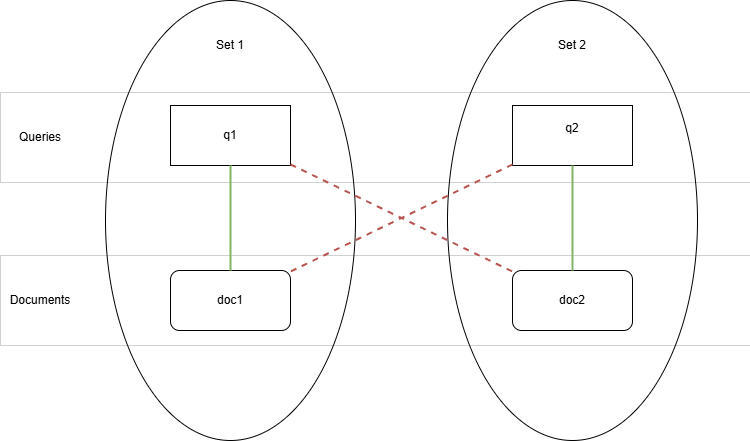

The diagram above was exported from draw.io. Its source (the exported page's mxGraphModel, read from the mxfile embedded in the PNG):
<mxGraphModel dx="1105" dy="635" grid="1" gridSize="10" guides="1" tooltips="1" connect="1" arrows="1" fold="1" page="1" pageScale="1" pageWidth="850" pageHeight="1100" math="0" shadow="0">
  <root>
    <mxCell id="0" />
    <mxCell id="1" parent="0" />
    <mxCell id="ZCbWC1i3qjMsVGJXE1Ah-6" value="" style="ellipse;whiteSpace=wrap;html=1;" vertex="1" parent="1">
      <mxGeometry x="500" y="40" width="250" height="440" as="geometry" />
    </mxCell>
    <mxCell id="ZCbWC1i3qjMsVGJXE1Ah-5" value="" style="ellipse;whiteSpace=wrap;html=1;" vertex="1" parent="1">
      <mxGeometry x="158" y="40" width="250" height="440" as="geometry" />
    </mxCell>
    <mxCell id="ZCbWC1i3qjMsVGJXE1Ah-12" value="" style="rounded=0;whiteSpace=wrap;html=1;dashed=1;dashPattern=8 8;fillColor=none;strokeWidth=0;" vertex="1" parent="1">
      <mxGeometry x="53" y="295" width="750" height="90" as="geometry" />
    </mxCell>
    <mxCell id="ZCbWC1i3qjMsVGJXE1Ah-9" value="" style="rounded=0;whiteSpace=wrap;html=1;dashed=1;dashPattern=8 8;fillColor=none;strokeWidth=0;" vertex="1" parent="1">
      <mxGeometry x="53" y="132" width="750" height="90" as="geometry" />
    </mxCell>
    <mxCell id="ZCbWC1i3qjMsVGJXE1Ah-1" value="q1" style="rounded=0;whiteSpace=wrap;html=1;" vertex="1" parent="1">
      <mxGeometry x="223" y="145" width="120" height="60" as="geometry" />
    </mxCell>
    <mxCell id="ZCbWC1i3qjMsVGJXE1Ah-3" value="doc1" style="rounded=1;whiteSpace=wrap;html=1;" vertex="1" parent="1">
      <mxGeometry x="223" y="310" width="120" height="60" as="geometry" />
    </mxCell>
    <mxCell id="ZCbWC1i3qjMsVGJXE1Ah-2" value="q2&lt;div&gt;&lt;br&gt;&lt;/div&gt;" style="rounded=0;whiteSpace=wrap;html=1;" vertex="1" parent="1">
      <mxGeometry x="565" y="145" width="120" height="60" as="geometry" />
    </mxCell>
    <mxCell id="ZCbWC1i3qjMsVGJXE1Ah-4" value="doc2" style="rounded=1;whiteSpace=wrap;html=1;" vertex="1" parent="1">
      <mxGeometry x="565" y="310" width="120" height="60" as="geometry" />
    </mxCell>
    <mxCell id="ZCbWC1i3qjMsVGJXE1Ah-7" value="Set 1" style="text;html=1;align=center;verticalAlign=middle;whiteSpace=wrap;rounded=0;" vertex="1" parent="1">
      <mxGeometry x="253" y="70" width="60" height="30" as="geometry" />
    </mxCell>
    <mxCell id="ZCbWC1i3qjMsVGJXE1Ah-8" value="Set 2" style="text;html=1;align=center;verticalAlign=middle;whiteSpace=wrap;rounded=0;" vertex="1" parent="1">
      <mxGeometry x="595" y="70" width="60" height="30" as="geometry" />
    </mxCell>
    <mxCell id="ZCbWC1i3qjMsVGJXE1Ah-10" value="Queries" style="text;html=1;align=center;verticalAlign=middle;whiteSpace=wrap;rounded=0;" vertex="1" parent="1">
      <mxGeometry x="63" y="162" width="60" height="30" as="geometry" />
    </mxCell>
    <mxCell id="ZCbWC1i3qjMsVGJXE1Ah-13" value="Documents" style="text;html=1;align=center;verticalAlign=middle;whiteSpace=wrap;rounded=0;" vertex="1" parent="1">
      <mxGeometry x="63" y="325" width="60" height="30" as="geometry" />
    </mxCell>
    <mxCell id="ZCbWC1i3qjMsVGJXE1Ah-14" value="" style="endArrow=none;html=1;rounded=0;strokeWidth=2;fillColor=#d5e8d4;strokeColor=#82b366;" edge="1" parent="1" source="ZCbWC1i3qjMsVGJXE1Ah-3" target="ZCbWC1i3qjMsVGJXE1Ah-1">
      <mxGeometry width="50" height="50" relative="1" as="geometry">
        <mxPoint x="400" y="300" as="sourcePoint" />
        <mxPoint x="450" y="250" as="targetPoint" />
      </mxGeometry>
    </mxCell>
    <mxCell id="ZCbWC1i3qjMsVGJXE1Ah-15" value="" style="endArrow=none;html=1;rounded=0;strokeWidth=2;fillColor=#d5e8d4;strokeColor=#82b366;" edge="1" parent="1" source="ZCbWC1i3qjMsVGJXE1Ah-4" target="ZCbWC1i3qjMsVGJXE1Ah-2">
      <mxGeometry width="50" height="50" relative="1" as="geometry">
        <mxPoint x="293" y="320" as="sourcePoint" />
        <mxPoint x="293" y="215" as="targetPoint" />
      </mxGeometry>
    </mxCell>
    <mxCell id="ZCbWC1i3qjMsVGJXE1Ah-19" value="" style="endArrow=none;dashed=1;html=1;rounded=0;fillColor=#f8cecc;strokeColor=#b85450;strokeWidth=2;" edge="1" parent="1" source="ZCbWC1i3qjMsVGJXE1Ah-1" target="ZCbWC1i3qjMsVGJXE1Ah-4">
      <mxGeometry width="50" height="50" relative="1" as="geometry">
        <mxPoint x="400" y="280" as="sourcePoint" />
        <mxPoint x="450" y="230" as="targetPoint" />
      </mxGeometry>
    </mxCell>
    <mxCell id="ZCbWC1i3qjMsVGJXE1Ah-20" value="" style="endArrow=none;dashed=1;html=1;rounded=0;fillColor=#f8cecc;strokeColor=#b85450;strokeWidth=2;" edge="1" parent="1" source="ZCbWC1i3qjMsVGJXE1Ah-2" target="ZCbWC1i3qjMsVGJXE1Ah-3">
      <mxGeometry width="50" height="50" relative="1" as="geometry">
        <mxPoint x="353" y="214" as="sourcePoint" />
        <mxPoint x="575" y="321" as="targetPoint" />
      </mxGeometry>
    </mxCell>
  </root>
</mxGraphModel>